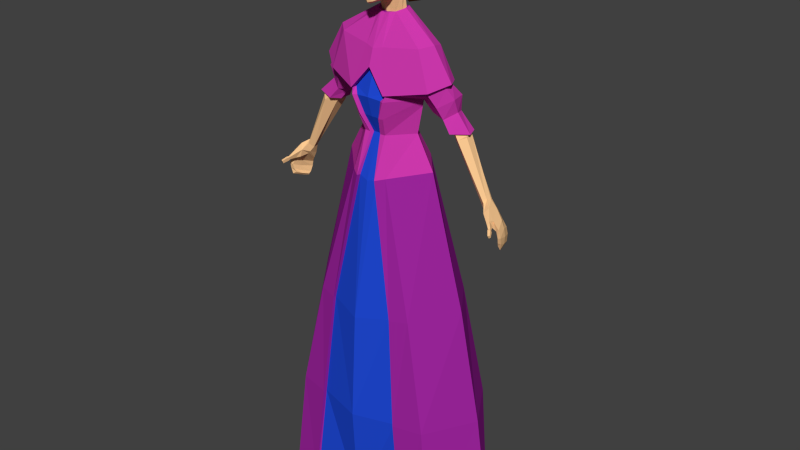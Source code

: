 # Source: princess_rig.blend  (saved by Blender 2.74.0; exported with 4.5.12 LTS)
import bpy
from mathutils import Matrix  # noqa: F401  (used for matrix-valued properties, if any)

bpy.ops.wm.read_factory_settings(use_empty=True)
scene = bpy.context.scene
scene.name = 'Scene'

# ---- collections
col_collection_1 = bpy.data.collections.new('Collection 1'); scene.collection.children.link(col_collection_1)

# ---- materials (node trees are filled in below, after node groups)
mat_purple = bpy.data.materials.new('Purple')
mat_purple.alpha_threshold = 0.0
mat_purple.roughness = 0.5
mat_purple.line_color = (0.0, 0.0, 0.0, 1.0)
mat_pink = bpy.data.materials.new('Pink')
mat_pink.alpha_threshold = 0.0
mat_pink.roughness = 0.5
mat_pink.line_color = (0.0, 0.0, 0.0, 1.0)
mat_tan = bpy.data.materials.new('Tan')
mat_tan.alpha_threshold = 0.0
mat_tan.roughness = 0.5
mat_tan.line_color = (0.0, 0.0, 0.0, 1.0)
mat_brown = bpy.data.materials.new('Brown')
mat_brown.alpha_threshold = 0.0
mat_brown.roughness = 0.5
mat_brown.line_color = (0.0, 0.0, 0.0, 1.0)
mat_blue = bpy.data.materials.new('Blue')
mat_blue.alpha_threshold = 0.0
mat_blue.roughness = 0.5
mat_blue.line_color = (0.0, 0.0, 0.0, 1.0)
mat_white = bpy.data.materials.new('White')
mat_white.alpha_threshold = 0.0
mat_white.roughness = 0.5
mat_white.line_color = (0.0, 0.0, 0.0, 1.0)

# ---- material node trees
mat_purple.use_nodes = True; mat_purple.node_tree.nodes.clear()
_N = mat_purple.node_tree.nodes; _L = mat_purple.node_tree.links
n0 = _N.new('ShaderNodeOutputMaterial'); n0.name = 'Material Output'; n0.location = (300, 300)
n1 = _N.new('ShaderNodeBsdfDiffuse'); n1.name = 'Diffuse BSDF'; n1.location = (10, 300)
n1.inputs[0].default_value = (0.3424, 0.01903, 0.3424, 1.0)
_L.new(n1.outputs[0], n0.inputs[0])
n0.is_active_output = True
mat_pink.use_nodes = True; mat_pink.node_tree.nodes.clear()
_N = mat_pink.node_tree.nodes; _L = mat_pink.node_tree.links
n0 = _N.new('ShaderNodeOutputMaterial'); n0.name = 'Material Output'; n0.location = (300, 300)
n1 = _N.new('ShaderNodeBsdfDiffuse'); n1.name = 'Diffuse BSDF'; n1.location = (10, 300)
n1.inputs[0].default_value = (0.6152, 0.03989, 0.4227, 1.0)
_L.new(n1.outputs[0], n0.inputs[0])
n0.is_active_output = True
mat_tan.use_nodes = True; mat_tan.node_tree.nodes.clear()
_N = mat_tan.node_tree.nodes; _L = mat_tan.node_tree.links
n0 = _N.new('ShaderNodeOutputMaterial'); n0.name = 'Material Output'; n0.location = (300, 300)
n1 = _N.new('ShaderNodeBsdfDiffuse'); n1.name = 'Diffuse BSDF'; n1.location = (10, 300)
n1.inputs[0].default_value = (1.0, 0.6105, 0.2961, 1.0)
_L.new(n1.outputs[0], n0.inputs[0])
n0.is_active_output = True
mat_brown.use_nodes = True; mat_brown.node_tree.nodes.clear()
_N = mat_brown.node_tree.nodes; _L = mat_brown.node_tree.links
n0 = _N.new('ShaderNodeOutputMaterial'); n0.name = 'Material Output'; n0.location = (300, 300)
n1 = _N.new('ShaderNodeBsdfDiffuse'); n1.name = 'Diffuse BSDF'; n1.location = (10, 300)
n1.inputs[0].default_value = (0.0578, 0.01678, 0.00424, 1.0)
_L.new(n1.outputs[0], n0.inputs[0])
n0.is_active_output = True
mat_blue.use_nodes = True; mat_blue.node_tree.nodes.clear()
_N = mat_blue.node_tree.nodes; _L = mat_blue.node_tree.links
n0 = _N.new('ShaderNodeOutputMaterial'); n0.name = 'Material Output'; n0.location = (300, 300)
n1 = _N.new('ShaderNodeBsdfDiffuse'); n1.name = 'Diffuse BSDF'; n1.location = (10, 300)
n1.inputs[0].default_value = (0.01455, 0.06737, 0.6619, 1.0)
_L.new(n1.outputs[0], n0.inputs[0])
n0.is_active_output = True
mat_white.use_nodes = True; mat_white.node_tree.nodes.clear()
_N = mat_white.node_tree.nodes; _L = mat_white.node_tree.links
n0 = _N.new('ShaderNodeOutputMaterial'); n0.name = 'Material Output'; n0.location = (300, 300)
n1 = _N.new('ShaderNodeBsdfDiffuse'); n1.name = 'Diffuse BSDF'; n1.location = (10, 300)
_L.new(n1.outputs[0], n0.inputs[0])
n0.is_active_output = True

# ---- world
world_world = bpy.data.worlds.new('World'); scene.world = world_world
world_world.color = (0.05088, 0.05088, 0.05088)
world_world.use_sun_shadow = False
world_world.sun_shadow_jitter_overblur = 0.0
world_world.cycles.sampling_method = 'MANUAL'
world_world.cycles.sample_map_resolution = 256

# ---- meshes
me_cube_001 = bpy.data.meshes.new('Cube.001')
me_cube_001.from_pydata([(0.2767, 0.1742, -0.01271), (0.2912, -0.1726, -0.011), (0.1757, -0.1357, 0.7278), (0.03773, -0.07387, 1.288), (0.177, 0.1467, 0.7316), (0.04796, 0.05432, 1.289), (0.1017, -0.0007782, 1.288), (0.2788, -0.0004926, 0.7432), (0.408, 0.0007698, -0.004181), (0.04745, -0.09438, 1.346), (0.06564, 0.05078, 1.376), (0.1194, -0.0007782, 1.378), (0.05654, -0.1087, 1.404), (0.1263, -0.004217, 1.4), (0.1075, 0.04612, 1.412), (0.1246, 0.05372, 1.437), (0.2136, -0.01405, 1.458), (0.1707, -0.04176, 1.431), (0.1517, 0.005624, 1.365), (0.1583, 0.04801, 1.368), (0.1803, 0.06672, 1.394), (0.2372, -0.005933, 1.426), (0.1891, -0.02596, 1.394), (0.1875, 0.0161, 1.348), (0.1887, 0.03642, 1.349), (0.2058, 0.04808, 1.363), (0.2362, 0.0124, 1.383), (0.2024, -0.01211, 1.359), (0.2091, 0.00845, 1.32), (0.2068, 0.04626, 1.322), (0.2411, 0.06161, 1.327), (0.2885, 0.003169, 1.332), (0.2315, -0.01957, 1.325), (0.06268, -0.09931, 1.425), (0.1225, 0.06164, 1.448), (0.2328, -0.01503, 1.473), (0.1802, -0.05666, 1.444), (0.05975, -0.1094, 1.424), (0.05384, 0.08624, 1.56), (0.1716, -0.0177, 1.574), (0.1395, -0.04874, 1.564), (0.02848, -0.07291, 1.553), (0.009713, 0.0535, 1.644), (0.04557, 0.01211, 1.651), (0.03166, -0.01622, 1.644), (0.01537, -0.02526, 1.642), (0.01584, 0.04636, 1.645), (0.03141, 0.01361, 1.639), (0.02479, -0.008579, 1.641), (0.01042, -0.01387, 1.64), (0.2067, 0.0206, 1.461), (0.2221, 0.05058, 1.423), (0.2116, 0.02572, 1.472), (0.1624, 0.02249, 1.566), (0.03891, 0.03449, 1.652), (0.03273, 0.03004, 1.647), (0.2243, 0.04421, 1.378), (0.2766, 0.03784, 1.334), (0.3955, 0.0215, 1.091), (0.3697, -0.0182, 1.089), (0.3609, 0.03459, 1.071), (0.3575, 0.005983, 1.096), (0.2547, 0.05192, 1.307), (0.276, 0.004557, 1.319), (0.2278, 0.04777, 1.304), (0.2568, -0.01408, 1.311), (0.2149, 0.03923, 1.324), (0.2425, -0.006661, 1.324), (0.2438, 0.05337, 1.326), (0.2795, 0.007727, 1.327), (0.3914, -0.0162, 1.101), (0.2328, 0.01087, 1.301), (0.2211, 0.01217, 1.318), (0.3516, 0.03161, 1.141), (0.3503, 0.007224, 1.148), (0.3366, 0.02795, 1.129), (0.347, -0.003562, 1.137), (0.3342, 0.00786, 1.124), (0.3794, 0.04968, 1.078), (0.2741, 0.03243, 1.319), (0.2702, 0.03363, 1.33), (0.355, 0.02262, 1.143), (0.3682, 0.04061, 1.108), (0.3711, -0.0111, 1.134), (0.3477, 0.003244, 1.106), (0.3483, 0.03205, 1.094), (0.3605, -0.0212, 1.116), (0.3761, 0.02249, 1.122), (0.3814, 0.04921, 1.047), (0.393, 0.007907, 1.061), (0.3911, 0.05445, 1.055), (0.4018, -0.01281, 1.069), (0.4116, -0.01504, 1.076), (0.4065, 0.0196, 1.068), (0.3818, -0.03583, 1.099), (0.3849, -0.02531, 1.083), (0.3931, -0.02109, 1.087), (0.3895, -0.03274, 1.105), (0.3953, -0.04588, 1.088), (0.3968, -0.03995, 1.079), (0.4017, -0.03842, 1.083), (0.4004, -0.0428, 1.09), (0.398, -0.052, 1.087), (0.3994, -0.04443, 1.075), (0.4069, -0.04332, 1.08), (0.4058, -0.04862, 1.088), (0.4081, -0.06535, 1.078), (0.4091, -0.05963, 1.068), (0.4148, -0.05867, 1.072), (0.4139, -0.06291, 1.079), (0.3869, 0.03452, 1.006), (0.3961, 0.01179, 1.012), (0.3902, 0.03672, 1.0), (0.4052, -0.006833, 1.021), (0.4162, -0.0111, 1.013), (0.4044, 0.01383, 1.004), (0.4137, 0.01512, 1.045), (0.4212, -0.01814, 1.055), (0.3957, 0.0554, 1.033), (0.4101, -0.01677, 1.05), (0.4007, 0.007746, 1.04), (0.3847, 0.04917, 1.03), (0.4204, -0.01403, 1.034), (0.402, 0.006044, 1.023), (0.4137, 0.01302, 1.024), (0.3982, 0.04812, 1.012), (0.4084, -0.01265, 1.033), (0.3863, 0.04193, 1.012), (0.03495, -0.07427, 1.696), (0.05055, -0.0655, 1.843), (0.02653, 0.0272, 1.708), (0.05876, -0.0735, 1.791), (0.02811, -0.02213, 1.689), (0.09431, -0.005327, 1.805), (0.07591, 0.01145, 1.778), (0.07684, -0.004363, 1.798), (0.06807, -0.01011, 1.761), (0.07305, -0.03125, 1.783), (0.05395, -0.04441, 1.866), (0.05197, -0.06367, 1.849), (0.07132, 0.017, 1.795), (0.07307, -0.0193, 1.799), (0.06556, -0.02632, 1.762), (0.06297, 0.00489, 1.757), (0.09119, 0.01251, 1.784), (0.09131, -0.005702, 1.807), (0.07484, -0.007321, 1.76), (0.07797, -0.02639, 1.783), (0.09139, 0.01147, 1.803), (0.08546, -0.01825, 1.803), (0.06888, -0.0244, 1.769), (0.07361, 0.007926, 1.764), (0.07873, -0.0219, 1.784), (0.09263, 0.01036, 1.784), (0.07689, -0.006208, 1.761), (0.09414, 0.009122, 1.802), (0.08923, -0.01577, 1.803), (0.07248, -0.02208, 1.771), (0.07985, 0.005476, 1.766), (0.08689, -0.007547, 1.796), (0.08254, -0.007746, 1.783), (0.08068, -0.01967, 1.787), (0.08563, 0.00315, 1.783), (0.07751, -0.008484, 1.77), (0.08693, 0.002347, 1.794), (0.08361, -0.01475, 1.795), (0.07284, -0.01916, 1.775), (0.07828, 2.78e-05, 1.772), (0.04172, 0.0512, 1.87), (0.03036, 0.08027, 1.823), (0.02814, 0.09449, 1.758), (0.04802, 0.009825, 1.884), (0.0751, 0.03071, 1.781), (0.07453, 0.001521, 1.823), (0.05562, -0.02499, 1.882), (0.07283, 0.03433, 1.753), (0.0736, 0.02942, 1.811), (0.01327, -0.09374, 1.686), (0.009342, -0.08849, 1.681), (0.009538, -0.0983, 1.694), (0.02239, -0.09472, 1.727), (0.009889, -0.1073, 1.746), (0.006036, -0.1127, 1.801), (0.004788, -0.1246, 1.747), (0.005341, -0.1145, 1.795), (0.003202, -0.1165, 1.776), (0.003202, -0.1135, 1.784), (0.03656, -0.08189, 1.785), (0.02864, -0.093, 1.759), (0.003202, -0.1207, 1.756), (0.008662, -0.1033, 1.785), (0.03539, -0.09322, 1.799), (0.03833, -0.08367, 1.833), (0.00786, -0.1056, 1.772), (0.007291, -0.1083, 1.754), (0.05638, -0.007593, 1.728), (0.06697, -0.05504, 1.786), (0.05301, -0.03898, 1.716), (0.04368, 0.01667, 1.731), (0.06127, -0.04248, 1.821), (0.06786, -0.02181, 1.834), (0.06307, -0.03625, 1.827), (0.06148, 0.05665, 1.801), (0.06878, 0.003727, 1.856), (0.04866, 0.06424, 1.754), (0.06439, 0.04326, 1.843), (0.06598, -0.01225, 1.85), (0.05677, -0.07358, 1.761), (0.008383, 0.07147, 1.705), (0.01965, 0.07749, 1.71), (0.0185, 0.08296, 1.716), (0.01649, 0.07478, 1.707), (0.01359, 0.09218, 1.721), (0.03419, 0.07367, 1.724), (0.0136, 0.09945, 1.738), (0.02481, 0.08759, 1.73), (0.01795, 0.06022, 1.704), (0.03328, 0.06213, 1.722), (0.007259, 0.03833, 1.705), (0.02941, 0.05615, 1.713), (0.04547, 0.007218, 1.731), (0.03609, 0.008427, 1.698), (0.03494, -0.04887, 1.692), (0.02155, -0.05242, 1.685), (0.01157, -0.02391, 1.684), (0.01232, 0.06403, 1.699), (0.03025, 0.07361, 1.707), (0.005117, 0.1082, 1.732), (0.02841, 0.08232, 1.716), (0.02522, 0.0693, 1.702), (0.0206, 0.09699, 1.725), (0.01091, 0.06305, 1.673), (0.03905, 0.07808, 1.685), (0.01148, 0.129, 1.718), (0.03618, 0.09175, 1.699), (0.03117, 0.07133, 1.677), (0.02391, 0.1148, 1.713), (0.01143, 0.08507, 1.648), (0.03725, 0.09887, 1.66), (0.009292, 0.146, 1.692), (0.03461, 0.1114, 1.673), (0.03001, 0.09267, 1.652), (0.02335, 0.1325, 1.685), (0.01542, 0.1196, 1.645), (0.02667, 0.1186, 1.65), (0.01358, 0.1378, 1.661), (0.0244, 0.1244, 1.654), (0.02487, 0.1171, 1.649), (0.02162, 0.1321, 1.661), (0.008752, -0.05457, 1.68), (0.07489, 0.0969, 1.184), (0.06148, -0.1015, 1.164), (0.1607, -0.00122, 1.18), (0.2556, 0.1642, 0.3593), (0.2509, -0.1584, 0.3583), (0.3543, 3.746e-08, 0.3694), (0.1494, -0.1771, 0.3528), (0.1899, -0.186, -0.01198), (0.03397, -0.1203, 1.157), (0.1151, -0.152, 0.719), (0.01943, -0.07405, 1.287), (0.03546, -0.1002, 1.346), (0.0145, -0.06269, 1.285), (0.03109, -0.08979, 1.344), (0.04427, -0.1007, 1.403), (0.06053, -0.08601, 1.425), (0.1476, -0.1654, 0.3522), (0.1829, -0.1825, -0.00966), (0.03181, -0.1069, 1.156), (0.1136, -0.1426, 0.7186), (0.2296, 0.1411, -0.01249), (0.2587, -0.1127, -0.01803), (0.3317, 0.00629, -0.005865), (0.2039, -0.1229, -0.02182), (0.1583, -0.1151, -0.01298), (0.0, 0.2971, -0.01382), (-0.2767, 0.1742, -0.01271), (-0.2912, -0.1726, -0.011), (-0.1757, -0.1357, 0.7278), (-0.03773, -0.07387, 1.288), (-0.177, 0.1467, 0.7316), (-0.04796, 0.05432, 1.289), (0.0, 0.06553, 1.283), (0.0, 0.2376, 0.7167), (-0.1017, -0.0007782, 1.288), (-0.2788, -0.0004926, 0.7432), (-0.408, 0.0007698, -0.004181), (-0.04732, -0.09438, 1.346), (-0.06564, 0.05078, 1.376), (0.0, 0.08175, 1.373), (-0.1194, -0.0007782, 1.378), (-0.05654, -0.1087, 1.404), (-0.1263, -0.004217, 1.4), (-0.1075, 0.04612, 1.412), (0.0, 0.08867, 1.409), (-0.1246, 0.05372, 1.437), (-0.2136, -0.01405, 1.458), (-0.1707, -0.04176, 1.431), (-0.1517, 0.005624, 1.365), (-0.1583, 0.04801, 1.368), (-0.1803, 0.06672, 1.394), (-0.2372, -0.005933, 1.426), (-0.1891, -0.02596, 1.394), (-0.1875, 0.0161, 1.348), (-0.1887, 0.03642, 1.349), (-0.2058, 0.04808, 1.363), (-0.2362, 0.0124, 1.383), (-0.2024, -0.01211, 1.359), (-0.2091, 0.00845, 1.32), (-0.2068, 0.04626, 1.322), (-0.2411, 0.06161, 1.327), (-0.2885, 0.003169, 1.332), (-0.2315, -0.01957, 1.325), (-0.06268, -0.09931, 1.425), (0.0, -0.08657, 1.498), (0.0, 0.09421, 1.433), (-0.1225, 0.06164, 1.448), (-0.2328, -0.01503, 1.473), (-0.1802, -0.05666, 1.444), (-0.05975, -0.1094, 1.424), (0.0, -0.09725, 1.496), (0.0, 0.1109, 1.433), (-0.05384, 0.08624, 1.56), (-0.1716, -0.0177, 1.574), (-0.1395, -0.04874, 1.564), (-0.02848, -0.07291, 1.553), (0.0, -0.08084, 1.547), (0.0, 0.09894, 1.562), (-0.009713, 0.0535, 1.644), (-0.04557, 0.01211, 1.651), (-0.03166, -0.01622, 1.644), (-0.01537, -0.02526, 1.642), (0.0, -0.02673, 1.638), (0.0, 0.05591, 1.648), (-0.01584, 0.04636, 1.645), (-0.03141, 0.01361, 1.639), (-0.02479, -0.008579, 1.641), (-0.01042, -0.01387, 1.64), (0.0, -0.01771, 1.639), (0.0, 0.05004, 1.647), (-0.2067, 0.0206, 1.461), (-0.2221, 0.05058, 1.423), (-0.2116, 0.02572, 1.472), (-0.1624, 0.02249, 1.566), (-0.03891, 0.03449, 1.652), (-0.03273, 0.03004, 1.647), (-0.2243, 0.04421, 1.378), (-0.2766, 0.03784, 1.334), (-0.3955, 0.0215, 1.091), (-0.3697, -0.0182, 1.089), (-0.3609, 0.03459, 1.071), (-0.3575, 0.005983, 1.096), (-0.2547, 0.05192, 1.307), (-0.276, 0.004557, 1.319), (-0.2278, 0.04777, 1.304), (-0.2568, -0.01408, 1.311), (-0.2149, 0.03923, 1.324), (-0.2425, -0.006661, 1.324), (-0.2438, 0.05337, 1.326), (-0.2795, 0.007727, 1.327), (-0.3914, -0.0162, 1.101), (-0.2328, 0.01087, 1.301), (-0.2211, 0.01217, 1.318), (-0.3516, 0.03161, 1.141), (-0.3503, 0.007224, 1.148), (-0.3366, 0.02795, 1.129), (-0.347, -0.003562, 1.137), (-0.3342, 0.00786, 1.124), (-0.3794, 0.04968, 1.078), (-0.2741, 0.03243, 1.319), (-0.2702, 0.03363, 1.33), (-0.355, 0.02262, 1.143), (-0.3682, 0.04061, 1.108), (-0.3711, -0.0111, 1.134), (-0.3477, 0.003244, 1.106), (-0.3483, 0.03205, 1.094), (-0.3605, -0.0212, 1.116), (-0.3761, 0.02249, 1.122), (-0.3814, 0.04921, 1.047), (-0.393, 0.007907, 1.061), (-0.3911, 0.05445, 1.055), (-0.4018, -0.01281, 1.069), (-0.4116, -0.01504, 1.076), (-0.4065, 0.0196, 1.068), (-0.3818, -0.03583, 1.099), (-0.3849, -0.02531, 1.083), (-0.3931, -0.02109, 1.087), (-0.3895, -0.03274, 1.105), (-0.3953, -0.04588, 1.088), (-0.3968, -0.03995, 1.079), (-0.4017, -0.03842, 1.083), (-0.4004, -0.0428, 1.09), (-0.398, -0.052, 1.087), (-0.3994, -0.04443, 1.075), (-0.4069, -0.04332, 1.08), (-0.4058, -0.04862, 1.088), (-0.4081, -0.06535, 1.078), (-0.4091, -0.05963, 1.068), (-0.4148, -0.05867, 1.072), (-0.4139, -0.06291, 1.079), (-0.3869, 0.03452, 1.006), (-0.3961, 0.01179, 1.012), (-0.3902, 0.03672, 1.0), (-0.4052, -0.006833, 1.021), (-0.4162, -0.0111, 1.013), (-0.4044, 0.01383, 1.004), (-0.4137, 0.01512, 1.045), (-0.4212, -0.01814, 1.055), (-0.3957, 0.0554, 1.033), (-0.4101, -0.01677, 1.05), (-0.4007, 0.007746, 1.04), (-0.3847, 0.04917, 1.03), (-0.4204, -0.01403, 1.034), (-0.402, 0.006044, 1.023), (-0.4137, 0.01302, 1.024), (-0.3982, 0.04812, 1.012), (-0.4084, -0.01265, 1.033), (-0.3863, 0.04193, 1.012), (-0.03495, -0.07427, 1.696), (-0.05055, -0.0655, 1.843), (-0.02653, 0.0272, 1.708), (-0.05876, -0.0735, 1.791), (-0.02811, -0.02213, 1.689), (-0.09431, -0.005327, 1.805), (-0.07591, 0.01145, 1.778), (-0.07684, -0.004363, 1.798), (-0.06807, -0.01011, 1.761), (-0.07305, -0.03125, 1.783), (-0.05395, -0.04441, 1.866), (-0.05197, -0.06367, 1.849), (-0.07132, 0.017, 1.795), (-0.07307, -0.0193, 1.799), (-0.06556, -0.02632, 1.762), (-0.06297, 0.00489, 1.757), (-0.09119, 0.01251, 1.784), (-0.09131, -0.005702, 1.807), (-0.07484, -0.007321, 1.76), (-0.07797, -0.02639, 1.783), (-0.09139, 0.01147, 1.803), (-0.08546, -0.01825, 1.803), (-0.06888, -0.0244, 1.769), (-0.07361, 0.007926, 1.764), (-0.07873, -0.0219, 1.784), (-0.09263, 0.01036, 1.784), (-0.07689, -0.006208, 1.761), (-0.09414, 0.009122, 1.802), (-0.08923, -0.01577, 1.803), (-0.07248, -0.02208, 1.771), (-0.07985, 0.005476, 1.766), (-0.08689, -0.007547, 1.796), (-0.08254, -0.007746, 1.783), (-0.08068, -0.01967, 1.787), (-0.08563, 0.00315, 1.783), (-0.07751, -0.008484, 1.77), (-0.08693, 0.002347, 1.794), (-0.08361, -0.01475, 1.795), (-0.07284, -0.01916, 1.775), (-0.07828, 2.78e-05, 1.772), (-0.04172, 0.0512, 1.87), (-0.03036, 0.08027, 1.823), (-0.02814, 0.09449, 1.758), (-0.04802, 0.009825, 1.884), (-0.0751, 0.03071, 1.781), (-0.07453, 0.001521, 1.823), (-0.05562, -0.02499, 1.882), (-0.07283, 0.03433, 1.753), (-0.0736, 0.02942, 1.811), (-0.01327, -0.09374, 1.686), (-0.009342, -0.08849, 1.681), (-0.009538, -0.0983, 1.694), (-0.02239, -0.09472, 1.727), (-0.009889, -0.1073, 1.746), (-0.006036, -0.1127, 1.801), (-0.004788, -0.1246, 1.747), (-0.005341, -0.1145, 1.795), (-0.003202, -0.1165, 1.776), (-0.003202, -0.1135, 1.784), (-0.03656, -0.08189, 1.785), (-0.02864, -0.093, 1.759), (-0.003202, -0.1207, 1.756), (-0.008662, -0.1033, 1.785), (-0.03539, -0.09322, 1.799), (-0.03833, -0.08367, 1.833), (-0.00786, -0.1056, 1.772), (-0.007291, -0.1083, 1.754), (-0.05638, -0.007593, 1.728), (-0.06697, -0.05504, 1.786), (-0.05301, -0.03898, 1.716), (-0.04368, 0.01667, 1.731), (-0.06127, -0.04248, 1.821), (-0.06786, -0.02181, 1.834), (-0.06307, -0.03625, 1.827), (-0.06148, 0.05665, 1.801), (-0.06878, 0.003727, 1.856), (-0.04866, 0.06424, 1.754), (-0.06439, 0.04326, 1.843), (-0.06598, -0.01225, 1.85), (-0.05677, -0.07358, 1.761), (-0.008383, 0.07147, 1.705), (-0.01965, 0.07749, 1.71), (0.0, 0.09923, 1.725), (-0.0185, 0.08296, 1.716), (-0.01649, 0.07478, 1.707), (-0.01359, 0.09218, 1.721), (-0.03419, 0.07367, 1.724), (-0.0136, 0.09945, 1.738), (-0.02481, 0.08759, 1.73), (-0.01795, 0.06022, 1.704), (-0.03328, 0.06213, 1.722), (-0.007259, 0.03833, 1.705), (-0.02941, 0.05615, 1.713), (-0.04547, 0.007218, 1.731), (-0.03609, 0.008427, 1.698), (-0.03494, -0.04887, 1.692), (-0.02155, -0.05242, 1.685), (-0.01157, -0.02391, 1.684), (0.0, -0.09839, 1.851), (0.0, -0.1012, 1.683), (0.0, -0.02516, 1.68), (0.0, -0.1162, 1.796), (0.0, -0.06688, 1.886), (0.0, -0.09822, 1.861), (0.0, 0.06807, 1.882), (0.0, 0.1122, 1.759), (0.0, -0.001519, 1.898), (0.0, 0.1034, 1.827), (0.0, -0.03761, 1.895), (0.0, -0.1052, 1.694), (0.0, -0.09122, 1.677), (0.0, -0.1132, 1.736), (0.0, -0.1267, 1.746), (0.0, -0.1187, 1.776), (0.0, -0.1152, 1.785), (0.0, -0.1147, 1.803), (0.0, -0.122, 1.757), (0.0, -0.1035, 1.838), (0.0, 0.04147, 1.704), (0.0, 0.1048, 1.728), (0.0, 0.06944, 1.704), (0.0, 0.112, 1.749), (-0.01232, 0.06403, 1.699), (-0.03025, 0.07361, 1.707), (-0.005117, 0.1082, 1.732), (-0.02841, 0.08232, 1.716), (-0.02522, 0.0693, 1.702), (-0.0206, 0.09699, 1.725), (0.0, 0.1126, 1.728), (0.0, 0.0608, 1.697), (-0.01091, 0.06305, 1.673), (-0.03905, 0.07808, 1.685), (-0.01148, 0.129, 1.718), (-0.03618, 0.09175, 1.699), (-0.03117, 0.07133, 1.677), (-0.02391, 0.1148, 1.713), (0.0, 0.13, 1.716), (0.0, 0.05799, 1.67), (-0.01143, 0.08507, 1.648), (-0.03725, 0.09887, 1.66), (-0.009292, 0.146, 1.692), (-0.03461, 0.1114, 1.673), (-0.03001, 0.09267, 1.652), (-0.02335, 0.1325, 1.685), (0.0, 0.1491, 1.69), (0.0, 0.08043, 1.645), (-0.01542, 0.1196, 1.645), (-0.02667, 0.1186, 1.65), (-0.01358, 0.1378, 1.661), (-0.0244, 0.1244, 1.654), (-0.02487, 0.1171, 1.649), (-0.02162, 0.1321, 1.661), (0.0, 0.1378, 1.657), (0.0, 0.1184, 1.644), (-0.008752, -0.05457, 1.68), (-0.07489, 0.0969, 1.184), (-0.06148, -0.1015, 1.164), (0.0, 0.127, 1.18), (-0.1607, -0.00122, 1.18), (-0.2556, 0.1642, 0.3593), (0.0, 0.2635, 0.3515), (-0.2509, -0.1584, 0.3583), (-0.3543, 3.746e-08, 0.3694), (-0.1494, -0.1771, 0.3528), (-0.1899, -0.186, -0.01198), (-0.03397, -0.1203, 1.157), (-0.1151, -0.152, 0.719), (-0.01943, -0.07405, 1.287), (-0.03533, -0.1002, 1.346), (0.0, -0.2013, 0.3432), (0.0, -0.1806, -0.01518), (-0.0145, -0.06269, 1.285), (0.0, -0.06269, 1.286), (0.0, -0.113, 1.146), (0.0, -0.1799, 0.7008), (-0.02859, -0.08674, 1.344), (0.0004809, -0.08882, 1.343), (-0.04427, -0.1007, 1.403), (0.0, -0.1055, 1.407), (-0.06053, -0.08601, 1.425), (0.0, -0.07457, 1.497), (-0.1476, -0.1654, 0.3522), (-0.1829, -0.1825, -0.00966), (-0.03181, -0.1069, 1.156), (-0.1136, -0.1426, 0.7186), (0.0, 0.2366, -0.01335), (-0.2296, 0.1411, -0.01249), (-0.2587, -0.1127, -0.01803), (-0.3317, 0.00629, -0.005865), (-0.2039, -0.1229, -0.02182), (0.0, -0.1347, -0.01441), (-0.1583, -0.1151, -0.01298)], [], [(575, 250, 4, 283), (252, 251, 2, 7), (254, 256, 257, 1), (578, 253, 0, 275), (251, 258, 259, 2), (255, 254, 1, 8), (253, 255, 8, 0), (250, 252, 7, 4), (6, 5, 10, 11), (260, 3, 9, 261), (3, 6, 11, 9), (5, 282, 289, 10), (261, 9, 12), (13, 12, 9, 11), (294, 14, 10, 289), (10, 14, 13, 11), (13, 18, 22, 17), (16, 17, 22, 21), (50, 16, 21, 51), (14, 15, 20, 19), (13, 14, 19, 18), (18, 23, 27, 22), (21, 22, 27, 26), (51, 21, 26, 56), (19, 20, 25, 24), (18, 19, 24, 23), (23, 28, 32, 27), (26, 27, 32, 31), (56, 26, 31, 57), (24, 25, 30, 29), (23, 24, 29, 28), (23, 27, 26, 56, 25, 24), (33, 12, 13, 17), (260, 261, 263, 262), (294, 315, 15, 14), (15, 315, 321, 34), (314, 33, 37, 320), (33, 17, 36, 37), (17, 16, 35, 36), (50, 15, 34, 52), (34, 321, 327, 38), (320, 37, 41, 326), (37, 36, 40, 41), (36, 35, 39, 40), (52, 34, 38, 53), (38, 327, 333, 42), (326, 41, 45, 332), (41, 40, 44, 45), (40, 39, 43, 44), (53, 38, 42, 54), (42, 333, 339, 46), (332, 45, 49, 338), (45, 44, 48, 49), (44, 43, 47, 48), (54, 42, 46, 55), (43, 54, 55, 47), (39, 53, 54, 43), (35, 52, 53, 39), (16, 50, 52, 35), (15, 50, 51, 20), (25, 56, 57, 30), (20, 51, 56, 25), (87, 83, 70, 58), (86, 84, 61, 59), (84, 85, 60, 61), (82, 87, 58, 78), (69, 67, 65, 63), (72, 66, 64, 71), (80, 69, 63, 79), (66, 68, 62, 64), (67, 72, 71, 65), (83, 86, 94, 97), (65, 71, 77, 76), (63, 65, 76, 74), (71, 64, 75, 77), (79, 63, 74, 81), (64, 62, 73, 75), (62, 79, 81, 73), (68, 80, 79, 62), (85, 82, 78, 60), (73, 81, 87, 82), (76, 77, 84, 86), (74, 76, 86, 83), (77, 75, 85, 84), (81, 74, 83, 87), (75, 73, 82, 85), (78, 58, 93, 90), (58, 70, 92, 93), (125, 124, 115, 112), (124, 122, 114, 115), (59, 61, 89, 91), (70, 59, 91, 92), (60, 78, 90, 88), (61, 60, 88, 89), (97, 94, 98, 101), (70, 83, 97, 96), (59, 70, 96, 95), (86, 59, 95, 94), (101, 98, 102, 105), (96, 97, 101, 100), (95, 96, 100, 99), (94, 95, 99, 98), (105, 102, 106, 109), (100, 101, 105, 104), (99, 100, 104, 103), (98, 99, 103, 102), (109, 106, 107, 108), (104, 105, 109, 108), (103, 104, 108, 107), (102, 103, 107, 106), (114, 113, 111, 115), (110, 112, 115, 111), (126, 123, 111, 113), (122, 126, 113, 114), (127, 125, 112, 110), (123, 127, 110, 111), (89, 88, 121, 120), (88, 90, 118, 121), (92, 91, 119, 117), (91, 89, 120, 119), (93, 92, 117, 116), (90, 93, 116, 118), (120, 121, 127, 123), (121, 118, 125, 127), (117, 119, 126, 122), (119, 120, 123, 126), (116, 117, 122, 124), (118, 116, 124, 125), (30, 57, 80, 68), (32, 28, 72, 67), (57, 31, 69, 80), (28, 29, 66, 72), (31, 32, 67, 69), (29, 30, 68, 66), (18, 22, 21, 51, 20, 19), (196, 131, 207, 197), (178, 528, 249, 223), (193, 188, 187, 190), (131, 129, 192, 191), (220, 136, 195), (137, 142, 150, 147), (140, 134, 172, 176), (199, 196, 137, 141), (142, 136, 146, 150), (136, 143, 151, 146), (143, 134, 144, 151), (197, 128, 222), (135, 140, 176, 173), (134, 143, 175, 172), (520, 138, 174, 526), (200, 135, 173, 206), (138, 139, 201, 200), (516, 129, 139, 521), (147, 150, 157, 152), (150, 146, 154, 157), (146, 151, 158, 154), (151, 144, 153, 158), (135, 141, 149, 145), (141, 137, 147, 149), (140, 135, 145, 148), (134, 140, 148, 144), (152, 157, 166, 161), (157, 154, 163, 166), (154, 158, 167, 163), (158, 153, 162, 167), (145, 149, 156, 133), (149, 147, 152, 156), (148, 145, 133, 155), (144, 148, 155, 153), (159, 165, 161, 160), (162, 164, 159, 160), (160, 161, 166, 163), (162, 160, 163, 167), (133, 156, 165, 159), (156, 152, 161, 165), (155, 133, 159, 164), (153, 155, 164, 162), (525, 169, 170, 523), (171, 168, 522, 524), (202, 205, 176, 172), (522, 168, 169, 525), (202, 172, 175, 204), (205, 203, 173, 176), (174, 171, 524, 526), (203, 206, 173), (178, 223, 222, 128, 177), (517, 528, 178, 177), (177, 179, 527, 517), (131, 191, 190, 187), (179, 180, 181, 529, 527), (181, 183, 530, 529), (207, 131, 187, 188), (531, 185, 186, 532), (189, 185, 531, 534), (184, 182, 533, 519), (184, 519, 532, 186), (129, 516, 535, 192), (183, 189, 534, 530), (194, 188, 193), (181, 194, 189, 183), (185, 193, 190, 186), (192, 535, 533, 182), (191, 192, 182, 184), (189, 194, 193, 185), (191, 184, 186, 190), (177, 128, 180, 179), (180, 188, 194, 181), (171, 174, 206, 203), (168, 171, 203, 205), (169, 202, 204, 170), (169, 168, 205, 202), (129, 199, 201, 139), (138, 200, 206, 174), (142, 197, 195, 136), (129, 131, 196, 199), (130, 198, 220, 221), (137, 196, 197, 142), (197, 207, 128), (128, 207, 188, 180), (200, 201, 141, 135), (139, 138, 520, 521), (199, 141, 201), (218, 216, 130), (204, 175, 213, 215), (143, 198, 219, 217), (170, 204, 215, 214), (523, 170, 214, 539), (198, 130, 216, 219), (175, 143, 217, 213), (215, 213, 210, 212), (214, 215, 212, 500), (539, 214, 500, 537), (219, 216, 208, 211), (217, 219, 211, 209), (213, 217, 209, 210), (536, 538, 208, 216, 218), (198, 143, 136, 220), (221, 220, 195, 132), (130, 221, 47, 55), (130, 55, 46, 218), (195, 197, 222, 132), (132, 224, 49, 48), (208, 538, 547, 225), (212, 210, 228, 230), (209, 211, 229, 226), (500, 212, 230, 227), (537, 500, 227, 546), (211, 208, 225, 229), (210, 209, 226, 228), (225, 547, 555, 231), (230, 228, 234, 236), (226, 229, 235, 232), (227, 230, 236, 233), (546, 227, 233, 554), (229, 225, 231, 235), (228, 226, 232, 234), (231, 555, 563, 237), (236, 234, 240, 242), (232, 235, 241, 238), (233, 236, 242, 239), (554, 233, 239, 562), (235, 231, 237, 241), (234, 232, 238, 240), (237, 563, 571, 243), (242, 240, 246, 248), (238, 241, 247, 244), (239, 242, 248, 245), (562, 239, 245, 570), (241, 237, 243, 247), (240, 238, 244, 246), (570, 245, 243, 571), (245, 248, 246, 243), (246, 244, 247, 243), (223, 132, 222), (218, 46, 339, 536), (528, 518, 224, 249), (223, 249, 224, 132), (221, 132, 48, 47), (224, 518, 338, 49), (5, 6, 252, 250), (3, 260, 258, 251), (6, 3, 251, 252), (282, 5, 250, 575), (4, 7, 255, 253), (7, 2, 254, 255), (283, 4, 253, 578), (2, 259, 256, 254), (261, 12, 264, 263), (257, 256, 266, 267), (259, 258, 268, 269), (12, 33, 265, 264), (258, 260, 262, 268), (596, 264, 265, 598), (266, 587, 588, 267), (269, 592, 587, 266), (268, 591, 592, 269), (590, 262, 263, 594), (262, 590, 591, 268), (594, 263, 264, 596), (33, 314, 598, 265), (256, 259, 269, 266), (267, 588, 608, 274), (257, 267, 274, 273), (8, 1, 271, 272), (1, 257, 273, 271), (0, 8, 272, 270), (275, 0, 270, 603), (575, 283, 280, 573), (576, 285, 278, 574), (579, 277, 582, 581), (578, 275, 276, 577), (574, 278, 584, 583), (580, 286, 277, 579), (577, 276, 286, 580), (573, 280, 285, 576), (284, 290, 288, 281), (585, 586, 287, 279), (279, 287, 290, 284), (281, 288, 289, 282), (586, 291, 287), (292, 290, 287, 291), (294, 289, 288, 293), (288, 290, 292, 293), (292, 297, 302, 298), (296, 301, 302, 297), (340, 341, 301, 296), (293, 299, 300, 295), (292, 298, 299, 293), (298, 302, 307, 303), (301, 306, 307, 302), (341, 346, 306, 301), (299, 304, 305, 300), (298, 303, 304, 299), (303, 307, 312, 308), (306, 311, 312, 307), (346, 347, 311, 306), (304, 309, 310, 305), (303, 308, 309, 304), (303, 304, 305, 346, 306, 307), (313, 297, 292, 291), (585, 589, 593, 586), (294, 293, 295, 315), (295, 316, 321, 315), (314, 320, 319, 313), (313, 319, 318, 297), (297, 318, 317, 296), (340, 342, 316, 295), (316, 322, 327, 321), (320, 326, 325, 319), (319, 325, 324, 318), (318, 324, 323, 317), (342, 343, 322, 316), (322, 328, 333, 327), (326, 332, 331, 325), (325, 331, 330, 324), (324, 330, 329, 323), (343, 344, 328, 322), (328, 334, 339, 333), (332, 338, 337, 331), (331, 337, 336, 330), (330, 336, 335, 329), (344, 345, 334, 328), (329, 335, 345, 344), (323, 329, 344, 343), (317, 323, 343, 342), (296, 317, 342, 340), (295, 300, 341, 340), (305, 310, 347, 346), (300, 305, 346, 341), (377, 348, 360, 373), (376, 349, 351, 374), (374, 351, 350, 375), (372, 368, 348, 377), (359, 353, 355, 357), (362, 361, 354, 356), (370, 369, 353, 359), (356, 354, 352, 358), (357, 355, 361, 362), (373, 387, 384, 376), (355, 366, 367, 361), (353, 364, 366, 355), (361, 367, 365, 354), (369, 371, 364, 353), (354, 365, 363, 352), (352, 363, 371, 369), (358, 352, 369, 370), (375, 350, 368, 372), (363, 372, 377, 371), (366, 376, 374, 367), (364, 373, 376, 366), (367, 374, 375, 365), (371, 377, 373, 364), (365, 375, 372, 363), (368, 380, 383, 348), (348, 383, 382, 360), (415, 402, 405, 414), (414, 405, 404, 412), (349, 381, 379, 351), (360, 382, 381, 349), (350, 378, 380, 368), (351, 379, 378, 350), (387, 391, 388, 384), (360, 386, 387, 373), (349, 385, 386, 360), (376, 384, 385, 349), (391, 395, 392, 388), (386, 390, 391, 387), (385, 389, 390, 386), (384, 388, 389, 385), (395, 399, 396, 392), (390, 394, 395, 391), (389, 393, 394, 390), (388, 392, 393, 389), (399, 398, 397, 396), (394, 398, 399, 395), (393, 397, 398, 394), (392, 396, 397, 393), (404, 405, 401, 403), (400, 401, 405, 402), (416, 403, 401, 413), (412, 404, 403, 416), (417, 400, 402, 415), (413, 401, 400, 417), (379, 410, 411, 378), (378, 411, 408, 380), (382, 407, 409, 381), (381, 409, 410, 379), (383, 406, 407, 382), (380, 408, 406, 383), (410, 413, 417, 411), (411, 417, 415, 408), (407, 412, 416, 409), (409, 416, 413, 410), (406, 414, 412, 407), (408, 415, 414, 406), (310, 358, 370, 347), (312, 357, 362, 308), (347, 370, 359, 311), (308, 362, 356, 309), (311, 359, 357, 312), (309, 356, 358, 310), (298, 299, 300, 341, 301, 302), (486, 487, 497, 421), (468, 514, 572, 528), (483, 480, 477, 478), (421, 481, 482, 419), (511, 485, 426), (427, 437, 440, 432), (430, 466, 462, 424), (489, 431, 427, 486), (432, 440, 436, 426), (426, 436, 441, 433), (433, 441, 434, 424), (487, 513, 418), (425, 463, 466, 430), (424, 462, 465, 433), (520, 526, 464, 428), (490, 496, 463, 425), (428, 490, 491, 429), (516, 521, 429, 419), (437, 442, 447, 440), (440, 447, 444, 436), (436, 444, 448, 441), (441, 448, 443, 434), (425, 435, 439, 431), (431, 439, 437, 427), (430, 438, 435, 425), (424, 434, 438, 430), (442, 451, 456, 447), (447, 456, 453, 444), (444, 453, 457, 448), (448, 457, 452, 443), (435, 423, 446, 439), (439, 446, 442, 437), (438, 445, 423, 435), (434, 443, 445, 438), (449, 450, 451, 455), (452, 450, 449, 454), (450, 453, 456, 451), (452, 457, 453, 450), (423, 449, 455, 446), (446, 455, 451, 442), (445, 454, 449, 423), (443, 452, 454, 445), (525, 523, 460, 459), (461, 524, 522, 458), (492, 462, 466, 495), (522, 525, 459, 458), (492, 494, 465, 462), (495, 466, 463, 493), (464, 526, 524, 461), (493, 463, 496), (468, 467, 418, 513, 514), (517, 467, 468, 528), (467, 517, 527, 469), (421, 477, 480, 481), (469, 527, 529, 471, 470), (471, 529, 530, 473), (497, 478, 477, 421), (531, 532, 476, 475), (479, 534, 531, 475), (474, 519, 533, 472), (474, 476, 532, 519), (419, 482, 535, 516), (473, 530, 534, 479), (484, 483, 478), (471, 473, 479, 484), (475, 476, 480, 483), (482, 472, 533, 535), (481, 474, 472, 482), (479, 475, 483, 484), (481, 480, 476, 474), (467, 469, 470, 418), (470, 471, 484, 478), (461, 493, 496, 464), (458, 495, 493, 461), (459, 460, 494, 492), (459, 492, 495, 458), (419, 429, 491, 489), (428, 464, 496, 490), (432, 426, 485, 487), (419, 489, 486, 421), (420, 512, 511, 488), (427, 432, 487, 486), (487, 418, 497), (418, 470, 478, 497), (490, 425, 431, 491), (429, 521, 520, 428), (489, 491, 431), (509, 420, 507), (494, 506, 504, 465), (433, 508, 510, 488), (460, 505, 506, 494), (523, 539, 505, 460), (488, 510, 507, 420), (465, 504, 508, 433), (506, 503, 501, 504), (505, 500, 503, 506), (539, 537, 500, 505), (510, 502, 498, 507), (508, 499, 502, 510), (504, 501, 499, 508), (536, 509, 507, 498, 538), (488, 511, 426, 433), (512, 422, 485, 511), (420, 345, 335, 512), (420, 509, 334, 345), (485, 422, 513, 487), (422, 336, 337, 515), (498, 540, 547, 538), (503, 545, 543, 501), (499, 541, 544, 502), (500, 542, 545, 503), (537, 546, 542, 500), (502, 544, 540, 498), (501, 543, 541, 499), (540, 548, 555, 547), (545, 553, 551, 543), (541, 549, 552, 544), (542, 550, 553, 545), (546, 554, 550, 542), (544, 552, 548, 540), (543, 551, 549, 541), (548, 556, 563, 555), (553, 561, 559, 551), (549, 557, 560, 552), (550, 558, 561, 553), (554, 562, 558, 550), (552, 560, 556, 548), (551, 559, 557, 549), (556, 564, 571, 563), (561, 569, 567, 559), (557, 565, 568, 560), (558, 566, 569, 561), (562, 570, 566, 558), (560, 568, 564, 556), (559, 567, 565, 557), (570, 571, 564, 566), (566, 564, 567, 569), (567, 564, 568, 565), (514, 513, 422), (509, 536, 339, 334), (528, 572, 515, 518), (514, 422, 515, 572), (512, 335, 336, 422), (515, 337, 338, 518), (281, 573, 576, 284), (279, 574, 583, 585), (284, 576, 574, 279), (282, 575, 573, 281), (280, 577, 580, 285), (285, 580, 579, 278), (283, 578, 577, 280), (278, 579, 581, 584), (586, 593, 595, 291), (582, 600, 599, 581), (584, 602, 601, 583), (291, 595, 597, 313), (583, 601, 589, 585), (596, 598, 597, 595), (599, 600, 588, 587), (602, 599, 587, 592), (601, 602, 592, 591), (590, 594, 593, 589), (589, 601, 591, 590), (594, 596, 595, 593), (313, 597, 598, 314), (581, 599, 602, 584), (600, 609, 608, 588), (582, 607, 609, 600), (286, 606, 605, 277), (277, 605, 607, 582), (276, 604, 606, 286), (275, 603, 604, 276)])
me_cube_001.polygons.foreach_set('material_index', [0, 0, 0, 0, 0, 0, 0, 0, 1, 1, 1, 1, 1, 1, 1, 1, 1, 1, 1, 1, 1, 1, 1, 1, 1, 1, 1, 1, 1, 1, 1, 1, 1, 1, 1, 0, 1, 0, 0, 0, 1, 1, 1, 1, 1, 1, 1, 1, 1, 1, 0, 0, 0, 0, 0, 0, 1, 1, 0, 1, 1, 1, 2, 2, 2, 2, 2, 2, 2, 2, 2, 2, 2, 2, 2, 2, 2, 2, 2, 2, 2, 2, 2, 2, 2, 2, 2, 2, 2, 2, 2, 2, 2, 2, 2, 2, 2, 2, 2, 2, 2, 2, 2, 2, 2, 2, 2, 2, 2, 2, 2, 2, 2, 2, 2, 2, 2, 2, 2, 2, 2, 2, 2, 2, 2, 2, 2, 2, 0, 0, 0, 0, 0, 0, 1, 2, 2, 2, 2, 2, 2, 3, 2, 2, 2, 2, 2, 3, 3, 3, 3, 3, 3, 2, 2, 2, 2, 2, 2, 2, 2, 2, 2, 2, 2, 2, 2, 2, 2, 2, 2, 2, 2, 2, 2, 2, 2, 3, 3, 3, 3, 3, 3, 3, 3, 2, 2, 2, 2, 2, 2, 2, 2, 2, 2, 2, 2, 2, 2, 2, 2, 2, 2, 2, 2, 2, 2, 3, 3, 3, 3, 3, 3, 2, 2, 2, 2, 2, 2, 3, 3, 3, 3, 3, 3, 3, 3, 3, 3, 3, 3, 3, 3, 3, 3, 3, 2, 2, 2, 2, 2, 2, 3, 3, 3, 3, 3, 3, 3, 3, 3, 3, 3, 3, 3, 3, 3, 3, 3, 3, 3, 3, 3, 3, 3, 3, 3, 3, 3, 3, 3, 3, 3, 2, 2, 2, 2, 2, 2, 1, 1, 1, 1, 0, 0, 0, 0, 1, 0, 0, 1, 1, 4, 4, 4, 4, 4, 4, 4, 1, 0, 1, 0, 0, 0, 0, 0, 0, 0, 0, 0, 0, 0, 0, 0, 1, 1, 1, 1, 1, 1, 1, 1, 1, 1, 1, 1, 1, 1, 1, 1, 1, 1, 1, 1, 1, 1, 1, 1, 1, 1, 1, 0, 1, 0, 0, 0, 1, 1, 1, 1, 1, 1, 1, 1, 1, 1, 0, 0, 0, 0, 0, 0, 1, 1, 0, 1, 1, 1, 2, 2, 2, 2, 2, 2, 2, 2, 2, 2, 2, 2, 2, 2, 2, 2, 2, 2, 2, 2, 2, 2, 2, 2, 2, 2, 2, 2, 2, 2, 2, 2, 2, 2, 2, 2, 2, 2, 2, 2, 2, 2, 2, 2, 2, 2, 2, 2, 2, 2, 2, 2, 2, 2, 2, 2, 2, 2, 2, 2, 2, 2, 2, 2, 2, 2, 0, 0, 0, 0, 0, 0, 1, 2, 2, 2, 2, 2, 2, 3, 2, 2, 2, 2, 2, 3, 3, 3, 3, 3, 3, 2, 2, 2, 2, 2, 2, 2, 2, 2, 2, 2, 2, 2, 2, 2, 2, 2, 2, 2, 2, 2, 2, 2, 2, 3, 3, 3, 3, 3, 3, 3, 3, 2, 2, 2, 2, 2, 2, 2, 2, 2, 2, 2, 2, 2, 2, 2, 2, 2, 2, 2, 2, 2, 2, 3, 3, 3, 3, 3, 3, 2, 2, 2, 2, 2, 2, 3, 3, 3, 3, 3, 3, 3, 3, 3, 3, 3, 3, 3, 3, 3, 3, 3, 2, 2, 2, 2, 2, 2, 3, 3, 3, 3, 3, 3, 3, 3, 3, 3, 3, 3, 3, 3, 3, 3, 3, 3, 3, 3, 3, 3, 3, 3, 3, 3, 3, 3, 3, 3, 3, 2, 2, 2, 2, 2, 2, 1, 1, 1, 1, 0, 0, 0, 0, 1, 0, 0, 1, 1, 4, 4, 4, 4, 4, 4, 4, 1, 0, 1, 0, 0, 0, 0, 0])
me_cube_001.materials.append(mat_purple)
me_cube_001.materials.append(mat_pink)
me_cube_001.materials.append(mat_tan)
me_cube_001.materials.append(mat_brown)
me_cube_001.materials.append(mat_blue)
me_cube_001.materials.append(mat_white)
me_cube_001.use_remesh_preserve_volume = False
me_cube_001.use_remesh_preserve_attributes = False
me_cube_001.use_mirror_x = True
me_cube_001.update()
arm_armature = bpy.data.armatures.new('Armature')  # bones are not reproduced

# ---- objects
ob_princess_rig = bpy.data.objects.new('princess_rig', arm_armature)
ob_princess = bpy.data.objects.new('princess', me_cube_001)

# ---- transforms, parenting, visibility, modifiers, constraints
ob_princess_rig.location = (0.0, 0.0, 0.0)
ob_princess_rig.scale = (0.9789, 0.9789, 0.9789)
ob_princess_rig.lineart.crease_threshold = 0.0
ob_princess.parent = ob_princess_rig
ob_princess.matrix_parent_inverse = Matrix(((1.022, 0.0, 0.0, 0.0), (0.0, 1.022, 0.0, 0.0), (0.0, 0.0, 1.022, 0.0), (0.0, 0.0, 0.0, 1.0)))
ob_princess.location = (0.0, 0.0, 0.0)
ob_princess.lineart.crease_threshold = 0.0
ob_princess.use_mesh_mirror_x = True
_vg = ob_princess.vertex_groups.new(name='hips')
for _i, _w in zip([3, 4, 5, 6, 9, 11, 250, 251, 252, 258, 260, 261, 262, 263, 268, 279, 280, 281, 282, 283, 284, 287, 290, 573, 574, 575, 576, 583, 585, 586, 589, 590, 591, 593, 594, 601], [0.1079, 0.005974, 0.08291, 0.1373, 0.02324, 0.003773, 0.9053, 0.8679, 0.8511, 0.8636, 0.1044, 0.01999, 0.095, 0.02508, 0.8624, 0.1078, 0.005974, 0.08291, 0.08118, 0.01452, 0.1372, 0.02296, 0.003745, 0.9053, 0.8679, 0.928, 0.8511, 0.8636, 0.1042, 0.01953, 0.09478, 0.08863, 0.8631, 0.02448, 0.01835, 0.8624]): _vg.add([_i], _w, 'REPLACE')
_vg = ob_princess.vertex_groups.new(name='spine')
for _i, _w in zip([3, 5, 6, 9, 10, 11, 12, 13, 14, 15, 17, 18, 33, 34, 36, 37, 250, 251, 252, 258, 260, 261, 262, 263, 264, 265, 268, 279, 281, 282, 284, 287, 288, 289, 290, 291, 292, 293, 294, 295, 297, 298, 313, 314, 315, 316, 318, 319, 320, 321, 573, 574, 575, 576, 583, 585, 586, 589, 590, 591, 593, 594, 595, 596, 597, 598, 601], [0.8222, 0.8399, 0.74, 0.669, 0.2126, 0.2114, 0.2894, 0.125, 0.08765, 0.02884, 0.0176, 0.04323, 0.2128, 0.01266, 0.001936, 0.1994, 0.06302, 0.0815, 0.08363, 0.07617, 0.8309, 0.6758, 0.8485, 0.6976, 0.299, 0.2508, 0.07918, 0.8226, 0.8399, 0.8751, 0.74, 0.6704, 0.2126, 0.5799, 0.2115, 0.2899, 0.125, 0.08766, 0.2019, 0.02885, 0.01766, 0.04325, 0.2132, 0.01918, 0.1191, 0.01266, 0.001994, 0.1997, 0.02434, 0.08384, 0.06302, 0.08152, 0.03714, 0.08363, 0.07619, 0.8315, 0.6781, 0.8487, 0.8565, 0.0661, 0.705, 0.7322, 0.2998, 0.253, 0.2512, 0.02258, 0.0792]): _vg.add([_i], _w, 'REPLACE')
_vg = ob_princess.vertex_groups.new(name='chest')
for _i, _w in zip([3, 5, 6, 9, 10, 11, 12, 13, 14, 15, 17, 18, 19, 20, 23, 24, 33, 34, 36, 37, 38, 42, 43, 44, 45, 46, 47, 48, 49, 54, 55, 260, 261, 262, 263, 264, 265, 279, 281, 282, 284, 287, 288, 289, 290, 291, 292, 293, 294, 295, 297, 298, 299, 300, 303, 304, 313, 314, 315, 316, 318, 319, 320, 321, 322, 327, 328, 329, 330, 331, 332, 333, 334, 335, 336, 337, 338, 339, 344, 345, 585, 586, 589, 590, 593, 594, 595, 596, 597, 598], [0.01417, 0.05332, 0.06135, 0.1389, 0.5824, 0.3556, 0.3023, 0.2184, 0.2594, 0.1825, 0.04766, 0.08667, 0.05086, 0.05193, 0.00511, 0.002584, 0.209, 0.2036, 0.01685, 0.196, 0.6839, 0.132, 0.1994, 0.09536, 0.06865, 0.1063, 0.0762, 0.05307, 0.02564, 0.1404, 0.09606, 0.009411, 0.1397, 0.001993, 0.1298, 0.3311, 0.2237, 0.01395, 0.05332, 0.01221, 0.06133, 0.1385, 0.5824, 0.3309, 0.3556, 0.3029, 0.2184, 0.2595, 0.6843, 0.1825, 0.04773, 0.08669, 0.05086, 0.05193, 0.005121, 0.002592, 0.2094, 0.02486, 0.7217, 0.2036, 0.01692, 0.1964, 0.02691, 0.7568, 0.6839, 0.8201, 0.132, 0.1994, 0.09536, 0.06865, 0.06006, 0.1234, 0.1063, 0.0762, 0.05307, 0.02564, 0.02233, 0.09274, 0.1404, 0.09606, 0.009122, 0.1388, 0.002033, 0.001035, 0.127, 0.1213, 0.3321, 0.4345, 0.2242, 0.03299]): _vg.add([_i], _w, 'REPLACE')
_vg = ob_princess.vertex_groups.new(name='neck')
for _i, _w in zip([38, 39, 40, 41, 42, 43, 44, 45, 46, 47, 48, 49, 54, 55, 128, 130, 132, 177, 178, 179, 180, 181, 183, 197, 216, 218, 221, 222, 223, 224, 249, 322, 323, 324, 325, 326, 327, 328, 329, 330, 331, 332, 333, 334, 335, 336, 337, 338, 339, 344, 345, 418, 420, 422, 467, 468, 469, 470, 471, 473, 487, 507, 509, 512, 513, 514, 515, 517, 518, 527, 528, 529, 530, 536, 572], [0.0, 0.0, 0.0, 0.0, 0.3243, 0.2364, 0.2225, 0.2491, 0.7527, 0.7148, 0.6657, 0.691, 0.2524, 0.6579, 0.06835, 0.05233, 0.07403, 0.1019, 0.1234, 0.08786, 0.03551, 0.007843, 0.001448, 0.01986, 0.003714, 0.08747, 0.07419, 0.07907, 0.1361, 0.09657, 0.1182, 0.0, 0.0, 0.0, 0.0, 0.0, 0.0, 0.3243, 0.2364, 0.2225, 0.2491, 0.2767, 0.3874, 0.7528, 0.7148, 0.6657, 0.691, 0.6849, 0.706, 0.2524, 0.658, 0.06522, 0.05276, 0.07388, 0.1032, 0.1238, 0.08844, 0.03445, 0.004011, 0.0008181, 0.0197, 0.005326, 0.08894, 0.07427, 0.07993, 0.1306, 0.09582, 0.1168, 0.1043, 0.08538, 0.1378, 0.01873, 0.002362, 0.09865, 0.1171]): _vg.add([_i], _w, 'REPLACE')
_vg = ob_princess.vertex_groups.new(name='head')
for _i, _w in zip([38, 42, 43, 44, 45, 46, 47, 48, 49, 54, 55, 128, 129, 130, 131, 132, 133, 134, 135, 136, 137, 138, 139, 140, 141, 142, 143, 144, 145, 146, 147, 148, 149, 150, 151, 152, 153, 154, 155, 156, 157, 158, 159, 160, 161, 162, 163, 164, 165, 166, 167, 168, 169, 170, 171, 172, 173, 174, 175, 176, 177, 178, 179, 180, 181, 182, 183, 184, 185, 186, 187, 188, 189, 190, 191, 192, 193, 194, 195, 196, 197, 198, 199, 200, 201, 202, 203, 204, 205, 206, 207, 208, 209, 210, 211, 212, 213, 214, 215, 216, 217, 218, 219, 220, 221, 222, 223, 224, 225, 226, 227, 228, 229, 231, 249, 322, 328, 329, 330, 331, 332, 333, 334, 335, 336, 337, 338, 339, 344, 345, 418, 419, 420, 421, 422, 423, 424, 425, 426, 427, 428, 429, 430, 431, 432, 433, 434, 435, 436, 437, 438, 439, 440, 441, 442, 443, 444, 445, 446, 447, 448, 449, 450, 451, 452, 453, 454, 455, 456, 457, 458, 459, 460, 461, 462, 463, 464, 465, 466, 467, 468, 469, 470, 471, 472, 473, 474, 475, 476, 477, 478, 479, 480, 481, 482, 483, 484, 485, 486, 487, 488, 489, 490, 491, 492, 493, 494, 495, 496, 497, 498, 499, 500, 501, 502, 503, 504, 505, 506, 507, 508, 509, 510, 511, 512, 513, 514, 515, 516, 517, 518, 519, 520, 521, 522, 523, 524, 525, 526, 527, 528, 529, 530, 531, 532, 533, 534, 535, 536, 537, 538, 539, 540, 541, 542, 543, 544, 547, 548, 572], [0.0, 0.0, 0.0, 0.0, 0.0, 0.0, 0.0, 0.0, 0.001048, 0.0, 0.0, 0.9229, 0.9943, 0.7934, 0.9876, 0.8998, 0.9551, 0.9386, 0.9609, 0.9711, 0.9793, 0.9944, 0.9947, 0.94, 0.9732, 0.9701, 0.9536, 0.948, 0.9538, 0.9675, 0.9754, 0.9501, 0.9647, 0.9724, 0.9539, 0.9727, 0.95, 0.9663, 0.9515, 0.9622, 0.9721, 0.9568, 0.961, 0.9646, 0.9705, 0.9576, 0.9668, 0.9568, 0.9654, 0.9715, 0.9613, 0.9509, 0.8274, 0.2931, 0.9843, 0.8941, 0.9677, 0.9927, 0.8184, 0.9327, 0.8914, 0.8693, 0.906, 0.9519, 0.9669, 0.9892, 0.9704, 0.9878, 0.9816, 0.985, 0.9855, 0.9766, 0.974, 0.985, 0.9893, 0.9938, 0.9807, 0.9728, 0.9346, 0.9851, 0.9477, 0.8331, 0.9885, 0.9847, 0.988, 0.8574, 0.9782, 0.6008, 0.941, 0.9848, 0.9778, 0.09796, 0.076, 0.05861, 0.08095, 0.02162, 0.2453, 0.1174, 0.1403, 0.2837, 0.315, 0.6877, 0.3461, 0.8811, 0.8634, 0.9078, 0.8509, 0.8806, 0.05014, 0.03621, 0.009605, 0.03172, 0.03558, 0.0, 0.8669, 0.0, 0.0, 0.0, 0.0, 0.0, 0.0, 0.0, 0.0, 0.0, 0.0, 0.001048, 0.008175, 0.0, 0.0, 0.0, 0.9258, 0.9942, 0.7921, 0.9874, 0.8999, 0.9544, 0.9377, 0.9603, 0.9703, 0.9788, 0.9943, 0.9946, 0.9393, 0.9727, 0.9696, 0.9526, 0.9472, 0.9531, 0.9667, 0.9748, 0.9494, 0.964, 0.9718, 0.953, 0.9721, 0.9492, 0.9655, 0.9507, 0.9615, 0.9715, 0.956, 0.9603, 0.964, 0.9699, 0.9569, 0.966, 0.9561, 0.9648, 0.9709, 0.9605, 0.9507, 0.827, 0.2929, 0.9842, 0.8933, 0.9672, 0.9926, 0.8175, 0.932, 0.89, 0.8689, 0.9054, 0.9523, 0.9688, 0.9892, 0.9707, 0.9878, 0.9817, 0.9851, 0.9855, 0.9767, 0.9742, 0.9851, 0.9893, 0.9938, 0.981, 0.9741, 0.9342, 0.9847, 0.9474, 0.8326, 0.9883, 0.9844, 0.9878, 0.8568, 0.9779, 0.6003, 0.9405, 0.9845, 0.9777, 0.08845, 0.07427, 0.01552, 0.05791, 0.07763, 0.02131, 0.2453, 0.1173, 0.1402, 0.2851, 0.3155, 0.6819, 0.3471, 0.8807, 0.863, 0.9069, 0.8563, 0.8813, 0.9958, 0.8771, 0.8712, 0.9879, 0.9983, 0.9964, 0.9418, 0.2171, 0.9951, 0.7912, 0.9992, 0.9088, 0.8559, 0.9613, 0.97, 0.9815, 0.985, 0.9895, 0.9743, 0.9946, 0.6491, 0.04533, 0.1052, 0.1544, 0.04531, 0.03372, 0.009548, 0.03017, 0.0324, 0.05135, 0.0, 0.868]): _vg.add([_i], _w, 'REPLACE')
_vg = ob_princess.vertex_groups.new(name='Root')
_vg = ob_princess.vertex_groups.new(name='shoulder.L')
for _i, _w in zip([9, 12, 33, 36, 37, 40, 41, 43, 44, 45, 47, 48, 49, 54, 261, 263, 264, 265, 287, 291, 313, 314, 319, 320, 325, 326, 330, 331, 332, 337, 338, 586, 593, 594, 595, 596, 597, 598], [0.0453, 0.1574, 0.2362, 0.004678, 0.2524, 0.07884, 0.9478, 0.04468, 0.1204, 0.1336, 0.002719, 0.05379, 0.0508, 0.001207, 0.04464, 0.03503, 0.1394, 0.2152, 0.005599, 0.07984, 0.107, 0.4474, 0.1219, 0.4414, 0.003981, 0.4937, 0.004509, 0.04673, 0.1013, 0.006512, 0.04108, 0.01068, 0.009506, 0.01393, 0.08309, 0.1045, 0.116, 0.4471]): _vg.add([_i], _w, 'REPLACE')
_vg = ob_princess.vertex_groups.new(name='upper_arm.L')
for _i, _w in zip([6, 9, 10, 11, 12, 13, 14, 15, 16, 17, 18, 19, 20, 21, 22, 23, 24, 25, 26, 27, 28, 29, 30, 31, 32, 33, 34, 35, 36, 37, 38, 39, 40, 43, 44, 45, 46, 47, 48, 49, 50, 51, 52, 53, 54, 55, 56, 57, 62, 63, 64, 65, 66, 67, 68, 69, 71, 72, 79, 80, 261, 263, 264, 265, 289, 294, 315, 321, 327, 332, 596], [0.04293, 0.06828, 0.17, 0.37, 0.1401, 0.5945, 0.62, 0.7498, 0.9751, 0.877, 0.8201, 0.8997, 0.904, 0.9927, 0.9509, 0.8759, 0.8732, 0.899, 0.9897, 0.9458, 0.7997, 0.817, 0.8167, 0.6744, 0.8075, 0.2096, 0.7336, 0.9887, 0.8971, 0.2053, 0.1882, 0.9743, 0.8824, 0.1339, 0.09574, 0.05579, 0.005292, 0.05223, 0.0409, 0.005551, 0.9952, 0.9905, 1.001, 0.9854, 0.1111, 0.06134, 0.9353, 0.7693, 0.05625, 0.1192, 0.09213, 0.1033, 0.7407, 0.6492, 0.7094, 0.4944, 0.07274, 0.681, 0.07059, 0.5934, 0.05717, 0.04234, 0.1108, 0.167, 0.0194, 0.04759, 0.07056, 0.06933, 0.02439, 0.01749, 0.0401]): _vg.add([_i], _w, 'REPLACE')
_vg = ob_princess.vertex_groups.new(name='forearm.L')
for _i, _w in zip([18, 23, 24, 25, 27, 28, 29, 30, 31, 32, 56, 57, 62, 63, 64, 65, 66, 67, 68, 69, 71, 72, 74, 76, 77, 79, 80, 81, 83, 84], [0.0005258, 0.07664, 0.08393, 0.06854, 0.02244, 0.187, 0.1703, 0.1782, 0.3274, 0.1887, 0.04282, 0.2299, 0.9328, 0.8853, 0.9127, 0.8881, 0.2531, 0.3472, 0.2858, 0.508, 0.9184, 0.3117, 0.7468, 0.1413, 0.3044, 0.9301, 0.4061, 0.1084, 0.06116, 0.01785]): _vg.add([_i], _w, 'REPLACE')
_vg = ob_princess.vertex_groups.new(name='hand.L')
for _i, _w in zip([58, 59, 60, 61, 70, 73, 74, 75, 76, 77, 78, 81, 82, 83, 84, 85, 86, 87, 88, 89, 90, 91, 92, 93, 108, 117, 118, 119, 121, 122, 125, 126, 127], [0.9007, 0.09806, 0.7481, 0.8878, 0.04119, 0.2014, 0.1874, 0.1312, 0.1234, 0.171, 0.7587, 0.2184, 0.8956, 0.07894, 0.8479, 0.8664, 0.09328, 0.8629, 0.1856, 0.005441, 0.202, 0.4219, 0.3785, 0.02635, 0.0, 0.0, 0.0, 0.0, 0.0, 0.002126, 0.01402, 0.006809, 0.01571]): _vg.add([_i], _w, 'REPLACE')
_vg = ob_princess.vertex_groups.new(name='thumb.01.L')
for _i, _w in zip([58, 59, 61, 70, 76, 83, 84, 86, 87, 91, 92, 94, 95, 96, 97, 98, 117, 119, 126], [0.008847, 0.7638, 0.06252, 0.896, 0.01878, 0.8288, 0.06244, 0.8999, 0.05818, 0.1231, 0.1342, 0.9297, 0.263, 0.2209, 0.9463, 0.009868, 0.05094, 0.04968, 0.003874]): _vg.add([_i], _w, 'REPLACE')
_vg = ob_princess.vertex_groups.new(name='thumb.02.L')
for _i, _w in zip([59, 70, 94, 95, 96, 99], [0.08593, 0.01262, 0.02048, 0.6257, 0.6679, 0.008404]): _vg.add([_i], _w, 'REPLACE')
_vg = ob_princess.vertex_groups.new(name='thumb.03.L')
for _i, _w in zip([94, 95, 96, 97, 98, 99, 100, 101, 102, 103, 104, 105, 106, 107, 108, 109], [0.01003, 0.08832, 0.09633, 0.007098, 0.9664, 0.9588, 0.9709, 0.98, 0.9951, 0.9936, 0.9972, 0.9978, 0.9997, 0.9997, 0.9999, 0.9998]): _vg.add([_i], _w, 'REPLACE')
_vg = ob_princess.vertex_groups.new(name='shoulder.R')
for _i, _w in zip([9, 12, 33, 37, 41, 44, 45, 49, 261, 263, 264, 265, 287, 291, 313, 314, 318, 319, 320, 324, 325, 326, 329, 330, 331, 332, 335, 336, 337, 338, 344, 586, 593, 594, 595, 596, 597, 598], [0.006043, 0.08008, 0.1071, 0.122, 0.003982, 0.00451, 0.04673, 0.006513, 0.01137, 0.009978, 0.08345, 0.1162, 0.04471, 0.1569, 0.2359, 0.4474, 0.004625, 0.2521, 0.4414, 0.07884, 0.9478, 0.4937, 0.04468, 0.1204, 0.1336, 0.1013, 0.00272, 0.05379, 0.0508, 0.04108, 0.001209, 0.0438, 0.03198, 0.01309, 0.1386, 0.1044, 0.2149, 0.4471]): _vg.add([_i], _w, 'REPLACE')
_vg = ob_princess.vertex_groups.new(name='upper_arm.R')
for _i, _w in zip([284, 287, 288, 289, 290, 291, 292, 293, 294, 295, 296, 297, 298, 299, 300, 301, 302, 303, 304, 305, 306, 307, 308, 309, 310, 311, 312, 313, 315, 316, 317, 318, 319, 321, 322, 323, 324, 327, 329, 330, 331, 332, 334, 335, 336, 337, 340, 341, 342, 343, 344, 345, 346, 347, 352, 353, 354, 355, 356, 357, 358, 359, 361, 362, 369, 370, 586, 593, 595, 596, 597], [0.04291, 0.06803, 0.17, 0.0194, 0.37, 0.1397, 0.5945, 0.62, 0.04759, 0.7498, 0.9751, 0.877, 0.8201, 0.8997, 0.9039, 0.9927, 0.9509, 0.8759, 0.8732, 0.899, 0.9897, 0.9458, 0.7997, 0.817, 0.8167, 0.6744, 0.8075, 0.2093, 0.07056, 0.7336, 0.9887, 0.897, 0.205, 0.06932, 0.1882, 0.9743, 0.8824, 0.02439, 0.1339, 0.09574, 0.05579, 0.01749, 0.005297, 0.05223, 0.0409, 0.005553, 0.9952, 0.9905, 1.001, 0.9854, 0.1111, 0.06134, 0.9352, 0.7693, 0.05625, 0.1192, 0.09213, 0.1033, 0.7407, 0.6492, 0.7094, 0.4944, 0.07274, 0.681, 0.07059, 0.5934, 0.05695, 0.03591, 0.1101, 0.03971, 0.1667]): _vg.add([_i], _w, 'REPLACE')
_vg = ob_princess.vertex_groups.new(name='forearm.R')
for _i, _w in zip([298, 303, 304, 305, 307, 308, 309, 310, 311, 312, 346, 347, 352, 353, 354, 355, 356, 357, 358, 359, 361, 362, 363, 364, 365, 366, 367, 369, 370, 371, 373, 374], [0.00055, 0.07668, 0.08395, 0.06855, 0.02248, 0.1872, 0.1703, 0.1782, 0.3274, 0.1888, 0.04284, 0.2299, 0.9329, 0.8854, 0.9126, 0.8883, 0.2531, 0.3473, 0.2858, 0.508, 0.9197, 0.312, 0.03322, 0.7474, 0.1723, 0.1421, 0.3124, 0.9301, 0.4061, 0.1123, 0.06133, 0.02147]): _vg.add([_i], _w, 'REPLACE')
_vg = ob_princess.vertex_groups.new(name='hand.R')
for _i, _w in zip([348, 349, 350, 351, 360, 363, 364, 365, 366, 367, 368, 371, 372, 373, 374, 375, 376, 377, 378, 379, 380, 381, 382, 383, 398, 407, 408, 409, 411, 412, 415, 416, 417], [0.9009, 0.09813, 0.7507, 0.8885, 0.04123, 0.2014, 0.1874, 0.1312, 0.1234, 0.171, 0.76, 0.2184, 0.9021, 0.07914, 0.8502, 0.8792, 0.09347, 0.8641, 0.1865, 0.005491, 0.2024, 0.4219, 0.3785, 0.02638, 0.0, 0.0, 0.0, 0.0, 0.0, 0.002129, 0.01424, 0.00681, 0.01597]): _vg.add([_i], _w, 'REPLACE')
_vg = ob_princess.vertex_groups.new(name='thumb.01.R')
_vg.add([349, 360, 373, 376, 381, 382, 384, 385, 386, 387], 1.0, 'REPLACE')
_vg = ob_princess.vertex_groups.new(name='thumb.02.R')
_vg.add([384, 385, 386, 387, 388, 389, 390, 391], 1.0, 'REPLACE')
_vg = ob_princess.vertex_groups.new(name='thumb.03.R')
_vg.add([392, 393, 394, 395, 396, 397, 398, 399], 1.0, 'REPLACE')
_vg = ob_princess.vertex_groups.new(name='thigh.L')
for _i, _w in zip([2, 4, 7, 250, 251, 252, 253, 254, 255, 256, 258, 259, 266, 268, 269, 278, 280, 283, 578, 584, 587, 591, 592, 602], [0.9201, 0.8578, 0.9576, 0.04632, 0.06464, 0.09313, 0.02654, 0.02108, 0.004695, 0.03241, 0.02482, 0.8504, 0.03203, 0.02352, 0.8347, 0.009304, 0.06423, 0.4454, 0.02924, 0.08905, 0.01458, 0.01209, 0.4561, 0.1039]): _vg.add([_i], _w, 'REPLACE')
_vg = ob_princess.vertex_groups.new(name='shin.L')
for _i, _w in zip([0, 1, 2, 4, 8, 253, 254, 255, 256, 257, 259, 266, 267, 269, 270, 271, 272, 273, 274, 275, 276, 283, 577, 578, 581, 582, 587, 588, 592, 599, 600, 603, 604, 607, 608, 609], [0.09022, 0.1066, 0.003394, 0.02794, 0.078, 0.8695, 0.8953, 0.9346, 0.8183, 0.1119, 0.008263, 0.8031, 0.1159, 0.007088, 0.1013, 0.08364, 0.05955, 0.09213, 0.09882, 0.3214, 0.01151, 0.0215, 0.03012, 0.4369, 0.08117, 0.0088, 0.4321, 0.09407, 0.0118, 0.09443, 0.01349, 0.2767, 0.05758, 0.004492, 0.1035, 0.03498]): _vg.add([_i], _w, 'REPLACE')
_vg = ob_princess.vertex_groups.new(name='foot.L')
for _i, _w in zip([0, 1, 8, 253, 254, 255, 256, 257, 266, 267, 270, 271, 272, 273, 274, 275, 277, 582, 587, 588, 600, 603, 604, 605, 607, 608, 609], [0.8555, 0.8346, 0.9045, 0.03504, 0.02853, 0.009864, 0.02727, 0.7566, 0.02706, 0.7425, 0.7956, 0.849, 0.9122, 0.7857, 0.7032, 0.1714, 0.02852, 0.09487, 0.0198, 0.4009, 0.1022, 0.2173, 0.03161, 0.0431, 0.0892, 0.392, 0.1487]): _vg.add([_i], _w, 'REPLACE')
_vg = ob_princess.vertex_groups.new(name='thigh.R')
for _i, _w in zip([2, 4, 259, 269, 278, 280, 283, 285, 573, 574, 576, 577, 578, 579, 580, 581, 583, 584, 587, 591, 592, 599, 601, 602], [0.009305, 0.06423, 0.08905, 0.1039, 0.9201, 0.8578, 0.4454, 0.9576, 0.04632, 0.06464, 0.09313, 0.02654, 0.02924, 0.02108, 0.004695, 0.03241, 0.02482, 0.8504, 0.01458, 0.01209, 0.4561, 0.03203, 0.02352, 0.8347]): _vg.add([_i], _w, 'REPLACE')
_vg = ob_princess.vertex_groups.new(name='shin.R')
for _i, _w in zip([0, 253, 256, 257, 266, 267, 270, 273, 274, 275, 276, 277, 278, 280, 283, 286, 577, 578, 579, 580, 581, 582, 584, 587, 588, 592, 599, 600, 602, 603, 604, 605, 606, 607, 608, 609], [0.01151, 0.03012, 0.08117, 0.0088, 0.09443, 0.01349, 0.05758, 0.004493, 0.03498, 0.3214, 0.09022, 0.1066, 0.003395, 0.02794, 0.0215, 0.078, 0.8695, 0.4369, 0.8953, 0.9346, 0.8183, 0.1119, 0.008264, 0.4321, 0.09407, 0.01181, 0.8031, 0.1159, 0.007089, 0.2767, 0.1013, 0.08364, 0.05955, 0.09213, 0.1035, 0.09882]): _vg.add([_i], _w, 'REPLACE')
_vg = ob_princess.vertex_groups.new(name='foot.R')
for _i, _w in zip([1, 257, 267, 270, 271, 273, 274, 275, 276, 277, 286, 577, 579, 580, 581, 582, 587, 588, 599, 600, 603, 604, 605, 606, 607, 608, 609], [0.02852, 0.09487, 0.1022, 0.03161, 0.0431, 0.0892, 0.1487, 0.1714, 0.8555, 0.8346, 0.9045, 0.03504, 0.02854, 0.009864, 0.02727, 0.7566, 0.0198, 0.4009, 0.02706, 0.7425, 0.2173, 0.7956, 0.849, 0.9122, 0.7857, 0.392, 0.7032]): _vg.add([_i], _w, 'REPLACE')
_vg = ob_princess.vertex_groups.new(name='Hair')
for _i, _w in zip([46, 47, 54, 55, 130, 131, 133, 134, 135, 136, 140, 141, 142, 143, 144, 145, 146, 148, 149, 150, 151, 153, 154, 155, 156, 157, 158, 159, 162, 163, 164, 166, 167, 168, 169, 170, 172, 173, 175, 176, 195, 196, 198, 202, 203, 204, 205, 208, 209, 210, 211, 212, 213, 214, 215, 216, 217, 218, 219, 220, 221, 225, 226, 227, 228, 229, 230, 231, 232, 233, 234, 235, 236, 237, 238, 239, 240, 241, 242, 243, 244, 245, 246, 247, 248, 334, 335, 339, 344, 345, 420, 421, 423, 424, 425, 426, 430, 431, 432, 433, 434, 435, 436, 438, 439, 440, 441, 443, 444, 445, 446, 447, 448, 449, 452, 453, 454, 456, 457, 458, 459, 460, 462, 463, 465, 466, 485, 486, 488, 492, 493, 494, 495, 498, 499, 500, 501, 502, 503, 504, 505, 506, 507, 508, 509, 510, 511, 512, 522, 523, 525, 536, 537, 538, 539, 540, 541, 542, 543, 544, 545, 546, 547, 548, 549, 550, 551, 552, 553, 554, 555, 556, 557, 558, 559, 560, 561, 562, 563, 564, 565, 566, 567, 568, 569, 570, 571], [0.0, 0.0, 0.0, 0.0, 0.007255, 0.0, 0.0, 0.0, 0.009929, 0.0, 0.0, 0.0, 0.0, 0.0, 0.0, 0.0, 0.0, 0.0, 0.0, 0.0, 0.0, 0.0, 0.0, 0.0, 0.0, 0.0, 0.0, 0.0, 0.0, 0.0, 0.0, 0.0, 0.0, 0.0, 0.1711, 0.3764, 0.09934, 0.0, 0.1729, 0.0, 0.0, 0.0, 0.0, 0.1395, 0.0, 0.3045, 0.0, 0.8887, 0.9188, 0.9385, 0.9115, 0.9632, 0.7457, 0.8811, 0.8562, 0.6833, 0.6704, 0.0, 0.6309, 0.0, 0.0, 0.9437, 0.9534, 0.9697, 0.9566, 0.9532, 0.9771, 0.9829, 0.9849, 0.9931, 0.9853, 0.9857, 0.9919, 0.9958, 0.996, 0.9982, 0.9966, 0.9962, 0.9981, 0.9992, 0.9987, 0.9995, 0.999, 0.9987, 0.9992, 0.0, 0.0, 0.0, 0.0, 0.0, 0.007255, 0.0, 0.0, 0.0, 0.009893, 0.0, 0.0, 0.0, 0.0, 0.0, 0.0, 0.0, 0.0, 0.0, 0.0, 0.0, 0.0, 0.0, 0.0, 0.0, 0.0, 0.0, 0.0, 0.0, 0.0, 0.0, 0.0, 0.0, 0.0, 0.0, 0.1711, 0.3764, 0.09928, 0.0, 0.1728, 0.0, 0.0, 0.0, 0.0, 0.1394, 0.0, 0.3045, 0.0, 0.9, 0.9207, 0.9667, 0.9393, 0.9154, 0.9633, 0.7453, 0.8812, 0.8562, 0.6809, 0.6694, 0.0, 0.6291, 0.0, 0.0, 0.0, 0.3669, 0.2073, 0.0, 0.9517, 0.8787, 0.8443, 0.9466, 0.9549, 0.9697, 0.9575, 0.955, 0.9773, 0.9761, 0.9417, 0.9834, 0.9854, 0.9931, 0.9857, 0.9862, 0.992, 0.9935, 0.9839, 0.9959, 0.9961, 0.9982, 0.9966, 0.9963, 0.9981, 0.9984, 0.9953, 0.9993, 0.9987, 0.9995, 0.999, 0.9987, 0.9992, 0.9997, 0.9996]): _vg.add([_i], _w, 'REPLACE')
_vg = ob_princess.vertex_groups.new(name='thumb1.L')
for _i, _w in zip([59, 70, 83, 86, 91, 92, 94, 95, 96, 97], [0.7634, 0.895, 0.8283, 0.8988, 0.1107, 0.09843, 0.9297, 0.263, 0.2207, 0.9462]): _vg.add([_i], _w, 'REPLACE')
_vg = ob_princess.vertex_groups.new(name='thumb2.L')
_vg.add([94, 95, 96, 97, 98, 99, 100, 101], 1.0, 'REPLACE')
_vg = ob_princess.vertex_groups.new(name='thumb3.L')
_vg.add([102, 103, 104, 105, 106, 107, 108, 109], 1.0, 'REPLACE')
_vg = ob_princess.vertex_groups.new(name='fingers1.L')
for _i, _w in zip([88, 89, 90, 91, 92, 93, 116, 117, 118, 119, 120, 121], [0.5421, 0.9211, 0.5493, 0.3528, 0.4334, 0.9206, 0.006147, 0.3627, 0.2223, 0.3219, 0.03874, 0.2098]): _vg.add([_i], _w, 'REPLACE')
_vg = ob_princess.vertex_groups.new(name='fingers2.L')
for _i, _w in zip([116, 117, 118, 119, 120, 121, 122, 123, 124, 125, 126, 127], [0.9676, 0.5239, 0.5763, 0.5661, 0.9047, 0.5252, 0.7883, 0.1398, 0.9828, 0.5989, 0.6574, 0.3593]): _vg.add([_i], _w, 'REPLACE')
_vg = ob_princess.vertex_groups.new(name='fingers3.L')
_vg.add([110, 111, 112, 113, 114, 115, 122, 123, 124, 125, 126, 127], 1.0, 'REPLACE')
_vg = ob_princess.vertex_groups.new(name='thumb1.R')
for _i, _w in zip([348, 349, 351, 360, 373, 374, 376, 377, 381, 382, 384, 385, 386, 387, 388], [0.005233, 0.7634, 0.06471, 0.895, 0.8283, 0.06343, 0.8988, 0.05708, 0.1107, 0.09843, 0.9297, 0.263, 0.2207, 0.9462, 0.009864]): _vg.add([_i], _w, 'REPLACE')
_vg = ob_princess.vertex_groups.new(name='thumb2.R')
for _i, _w in zip([349, 360, 384, 385, 386, 389], [0.08592, 0.01253, 0.02048, 0.6257, 0.6679, 0.008404]): _vg.add([_i], _w, 'REPLACE')
_vg = ob_princess.vertex_groups.new(name='thumb3.R')
for _i, _w in zip([384, 385, 386, 387, 388, 389, 390, 391, 392, 393, 394, 395, 396, 397, 398, 399], [0.01003, 0.08832, 0.09633, 0.007097, 0.9664, 0.9588, 0.9709, 0.98, 0.9951, 0.9936, 0.9972, 0.9978, 0.9997, 0.9997, 0.9999, 0.9998]): _vg.add([_i], _w, 'REPLACE')
_vg = ob_princess.vertex_groups.new(name='fingers1.R')
for _i, _w in zip([378, 379, 380, 381, 382, 383, 406, 407, 408, 409, 410, 411], [0.5421, 0.9211, 0.5493, 0.3528, 0.4334, 0.9206, 0.006147, 0.3627, 0.2223, 0.3219, 0.03874, 0.2098]): _vg.add([_i], _w, 'REPLACE')
_vg = ob_princess.vertex_groups.new(name='fingers2.R')
for _i, _w in zip([406, 407, 408, 409, 410, 411, 412, 413, 414, 415, 416, 417], [0.9676, 0.5239, 0.5763, 0.5661, 0.9047, 0.5252, 0.7883, 0.1398, 0.9828, 0.5989, 0.6574, 0.3593]): _vg.add([_i], _w, 'REPLACE')
_vg = ob_princess.vertex_groups.new(name='fingers3.R')
_vg.add([400, 401, 402, 403, 404, 405, 412, 413, 414, 415, 416, 417], 1.0, 'REPLACE')
_vg = ob_princess.vertex_groups.new(name='knee_target.L')
_vg = ob_princess.vertex_groups.new(name='knee_target.R')
_vg = ob_princess.vertex_groups.new(name='hand_IK.L')
for _i, _w in zip([61, 73, 74, 75, 76, 77, 81, 82, 83, 84, 85, 86, 87], [0.0, 0.0, 0.0, 0.0, 0.0, 0.0, 0.0, 0.0, 0.0, 0.0, 0.0, 0.0, 0.0]): _vg.add([_i], _w, 'REPLACE')
_vg = ob_princess.vertex_groups.new(name='hand_IK.R')
for _i, _w in zip([351, 363, 364, 365, 366, 367, 371, 372, 373, 374, 375, 376, 377], [0.0, 0.0, 0.0, 0.0, 0.0, 0.0, 0.0, 0.0, 0.0, 0.0, 0.0, 0.0, 0.0]): _vg.add([_i], _w, 'REPLACE')
_vg = ob_princess.vertex_groups.new(name='elbow_target.L')
_vg = ob_princess.vertex_groups.new(name='elbow_target.R')
_m = ob_princess.modifiers.new('Armature', 'ARMATURE')
_m.object = ob_princess_rig

# ---- collection membership
col_collection_1.objects.link(ob_princess_rig)
col_collection_1.objects.link(ob_princess)

# ---- scene / render settings (as saved in the file)
scene.frame_start = 1; scene.frame_end = 250; scene.frame_set(1)
scene.render.engine = 'CYCLES'
scene.render.resolution_percentage = 50
scene.render.dither_intensity = 0.0
scene.cycles.use_denoising = False
scene.cycles.samples = 10
scene.cycles.sampling_pattern = 'TABULATED_SOBOL'
scene.cycles.light_sampling_threshold = 0.0
scene.cycles.use_adaptive_sampling = False
scene.cycles.use_light_tree = False
scene.cycles.blur_glossy = 0.0
scene.cycles.volume_bounces = 1
scene.cycles.pixel_filter_type = 'GAUSSIAN'
scene.cycles.sample_clamp_indirect = 0.0
scene.view_settings.view_transform = 'Standard'
bpy.context.view_layer.update()

# ---- added for rendering (the .blend has no active camera and no usable light): camera, sun
cam_auto = bpy.data.cameras.new('AutoCamera')
cam_auto.lens = 50.0
cam_auto.sensor_width = 36.0
cam_auto.clip_end = 1000.0
ob_auto_camera = bpy.data.objects.new('AutoCamera', cam_auto)
scene.collection.objects.link(ob_auto_camera)
ob_auto_camera.location = (1.99408, -2.35328, 2.53351)
ob_auto_camera.rotation_euler = (1.09748, -7.21219e-08, 0.694738)
scene.camera = ob_auto_camera
light_auto_sun = bpy.data.lights.new('AutoSun', 'SUN')
light_auto_sun.energy = 3.0
light_auto_sun.angle = 0.0523599
ob_auto_sun = bpy.data.objects.new('AutoSun', light_auto_sun)
scene.collection.objects.link(ob_auto_sun)
ob_auto_sun.rotation_euler = (0.872665, 0.174533, 0.523599)
bpy.context.view_layer.update()

